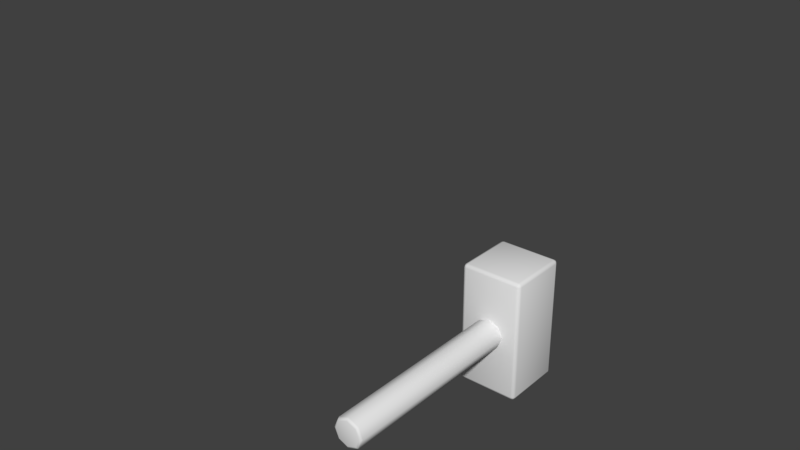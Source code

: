 # Source: Tools.blend  (saved by Blender 2.79.0; exported with 4.5.12 LTS)
import bpy
from mathutils import Matrix  # noqa: F401  (used for matrix-valued properties, if any)

bpy.ops.wm.read_factory_settings(use_empty=True)
scene = bpy.context.scene
scene.name = 'Scene'

# ---- collections
col_collection_1 = bpy.data.collections.new('Collection 1'); scene.collection.children.link(col_collection_1)
col_collection_1.hide_render = True
col_collection_1.hide_viewport = True
col_collection_2 = bpy.data.collections.new('Collection 2'); scene.collection.children.link(col_collection_2)

# ---- materials (node trees are filled in below, after node groups)
mat_hand = bpy.data.materials.new('Hand')
mat_hand.alpha_threshold = 0.0
mat_hand.roughness = 0.5
mat_wood = bpy.data.materials.new('Wood')
mat_wood.alpha_threshold = 0.0
mat_wood.roughness = 0.5
mat_stone = bpy.data.materials.new('Stone')
mat_stone.alpha_threshold = 0.0
mat_stone.roughness = 0.5

# ---- material node trees
mat_hand.use_nodes = True; mat_hand.node_tree.nodes.clear()
_N = mat_hand.node_tree.nodes; _L = mat_hand.node_tree.links
n0 = _N.new('ShaderNodeOutputMaterial'); n0.name = 'Material Output'; n0.location = (300, 300)
n1 = _N.new('ShaderNodeBsdfDiffuse'); n1.name = 'Diffuse BSDF'; n1.location = (10, 300)
_L.new(n1.outputs[0], n0.inputs[0])
n0.is_active_output = True
mat_wood.use_nodes = True; mat_wood.node_tree.nodes.clear()
_N = mat_wood.node_tree.nodes; _L = mat_wood.node_tree.links
n0 = _N.new('ShaderNodeOutputMaterial'); n0.name = 'Material Output'; n0.location = (300, 300)
n1 = _N.new('ShaderNodeBsdfDiffuse'); n1.name = 'Diffuse BSDF'; n1.location = (10, 300)
_L.new(n1.outputs[0], n0.inputs[0])
n0.is_active_output = True
mat_stone.use_nodes = True; mat_stone.node_tree.nodes.clear()
_N = mat_stone.node_tree.nodes; _L = mat_stone.node_tree.links
n0 = _N.new('ShaderNodeOutputMaterial'); n0.name = 'Material Output'; n0.location = (300, 300)
n1 = _N.new('ShaderNodeBsdfDiffuse'); n1.name = 'Diffuse BSDF'; n1.location = (10, 300)
_L.new(n1.outputs[0], n0.inputs[0])
n0.is_active_output = True

# ---- world
world_world = bpy.data.worlds.new('World'); scene.world = world_world
world_world.color = (0.05088, 0.05088, 0.05088)
world_world.use_sun_shadow = False
world_world.sun_shadow_jitter_overblur = 0.0
world_world.cycles.sampling_method = 'MANUAL'

# ---- meshes
me_cube_001 = bpy.data.meshes.new('Cube.001')
me_cube_001.from_pydata([(-0.4105, -0.1334, -5.96e-08), (-0.5507, -0.0455, 1.466), (-0.4105, 0.1334, -5.96e-08), (-0.5507, 0.31, 1.475), (0.4105, -0.1334, -5.96e-08), (0.6807, -0.04694, 1.522), (0.4105, 0.1334, -5.96e-08), (0.6807, 0.3086, 1.531), (0.2537, 0.3492, -5.96e-08), (1.887e-08, 0.4317, -5.96e-08), (-0.2537, 0.3492, -5.96e-08), (-0.301, 0.3086, 1.531), (0.0262, 0.3086, 1.531), (0.3534, 0.3086, 1.531), (-0.2537, -0.3492, -5.96e-08), (-1.887e-08, -0.4317, -5.96e-08), (0.2537, -0.3492, -5.96e-08), (0.3534, -0.04694, 1.522), (0.0262, -0.04694, 1.522), (-0.301, -0.04694, 1.522), (-0.5915, -0.32, 0.8467), (-0.5915, 0.32, 0.7297), (0.617, 0.32, 0.7387), (0.617, -0.32, 0.8556), (0.2481, -0.1648, 1.017), (0.0262, -0.1648, 1.017), (-0.1957, -0.1648, 1.017), (-0.1957, 0.4168, 1.082), (0.0262, 0.4168, 1.082), (0.2481, 0.4168, 1.082), (-0.6875, -0.07285, 2.533), (-0.6875, 0.2827, 2.542), (-0.3659, 0.2808, 2.616), (-0.3659, -0.07476, 2.607), (-0.301, 0.2779, 2.731), (0.0262, 0.2779, 2.731), (0.0262, -0.0777, 2.722), (-0.301, -0.0777, 2.722), (0.7357, -0.06744, 2.322), (0.7357, 0.2881, 2.331), (0.4084, 0.2881, 2.331), (0.4084, -0.06744, 2.322), (0.07518, 0.2813, 2.598), (0.3975, 0.2816, 2.586), (0.3975, -0.07399, 2.577), (0.07518, -0.07429, 2.589), (-0.7993, -0.04698, 1.524), (-0.7993, 0.3086, 1.533), (-1.071, -0.0431, 1.373), (-1.071, 0.3124, 1.382), (-0.9474, -0.04318, 1.889), (-0.9474, 0.2861, 1.897), (-1.199, -0.03959, 1.749), (-1.199, 0.2897, 1.757), (-0.8311, 0.32, 1.053), (-0.633, 0.3096, 1.494), (-0.633, -0.04599, 1.485), (-0.8311, -0.32, 1.053), (-0.5635, 0.3075, 1.575), (-0.3071, 0.306, 1.633), (-0.3071, -0.04955, 1.624), (-0.5635, -0.04807, 1.566), (-0.301, -0.0496, 1.626), (-0.301, 0.306, 1.635), (0.0262, 0.306, 1.635), (0.0262, -0.0496, 1.626), (-0.301, -0.06365, 2.174), (-0.301, 0.2919, 2.183), (0.0262, 0.2919, 2.183), (0.0262, -0.06365, 2.174), (-0.6255, 0.2951, 2.059), (-0.6255, -0.06046, 2.05), (-0.3365, 0.2934, 2.125), (-0.3365, -0.06215, 2.116), (0.3552, 0.3075, 1.574), (0.3552, -0.04803, 1.565), (0.02818, -0.04805, 1.565), (0.02818, 0.3075, 1.575), (0.3764, 0.2945, 2.08), (0.3764, -0.06101, 2.071), (0.05168, -0.06117, 2.077), (0.05168, 0.2944, 2.086), (0.3565, -0.04808, 1.567), (0.3565, 0.3075, 1.576), (0.6837, 0.3075, 1.576), (0.6837, -0.04808, 1.567), (0.3825, -0.05776, 1.944), (0.7097, -0.05776, 1.944), (0.3825, 0.2978, 1.954), (0.7097, 0.2978, 1.954)], [], [(55, 54, 49, 47), (29, 13, 7, 22), (22, 7, 5, 23), (26, 19, 1, 20), (3, 21, 54, 55), (72, 70, 31, 32), (88, 86, 41, 40), (79, 78, 43, 44), (67, 66, 37, 34), (1, 3, 55, 56), (21, 20, 57, 54), (20, 1, 56, 57), (23, 5, 17, 24), (24, 17, 18, 25), (25, 18, 19, 26), (21, 3, 11, 27), (27, 11, 12, 28), (28, 12, 13, 29), (9, 28, 29, 8), (10, 27, 28, 9), (2, 21, 27, 10), (15, 25, 26, 14), (16, 24, 25, 15), (4, 23, 24, 16), (14, 26, 20, 0), (6, 22, 23, 4), (8, 29, 22, 6), (0, 20, 21, 2), (32, 31, 30, 33), (73, 72, 32, 33), (70, 71, 30, 31), (71, 73, 33, 30), (35, 34, 37, 36), (68, 67, 34, 35), (69, 68, 35, 36), (66, 69, 36, 37), (39, 40, 41, 38), (89, 88, 40, 39), (86, 87, 38, 41), (87, 89, 39, 38), (43, 42, 45, 44), (80, 79, 44, 45), (81, 80, 45, 42), (78, 81, 42, 43), (47, 49, 53, 51), (56, 55, 47, 46), (54, 57, 48, 49), (57, 56, 46, 48), (52, 50, 51, 53), (48, 46, 50, 52), (49, 48, 52, 53), (46, 47, 51, 50), (1, 19, 60, 61), (3, 1, 61, 58), (19, 11, 59, 60), (11, 3, 58, 59), (19, 18, 65, 62), (18, 12, 64, 65), (12, 11, 63, 64), (11, 19, 62, 63), (62, 65, 69, 66), (65, 64, 68, 69), (64, 63, 67, 68), (63, 62, 66, 67), (61, 60, 73, 71), (58, 61, 71, 70), (60, 59, 72, 73), (59, 58, 70, 72), (13, 12, 77, 74), (12, 18, 76, 77), (18, 17, 75, 76), (17, 13, 74, 75), (74, 77, 81, 78), (77, 76, 80, 81), (76, 75, 79, 80), (75, 74, 78, 79), (5, 7, 84, 85), (17, 5, 85, 82), (7, 13, 83, 84), (13, 17, 82, 83), (85, 84, 89, 87), (82, 85, 87, 86), (84, 83, 88, 89), (83, 82, 86, 88)])
me_cube_001.polygons.foreach_set('use_smooth', [True] * 84)
me_cube_001.materials.append(mat_hand)
me_cube_001.use_remesh_preserve_volume = False
me_cube_001.use_remesh_preserve_attributes = False
me_cube_001.use_mirror_vertex_groups = False
me_cube_001.update()
me_cube = bpy.data.meshes.new('Cube')
me_cube.from_pydata([(-0.08536, -0.08536, 1.6), (-0.08536, 0.08536, 1.6), (0.08536, -0.08536, 1.6), (0.08536, 0.08536, 1.6), (1.055e-08, 0.1207, 1.6), (-1.055e-08, -0.1207, 1.6), (-0.1207, 1.055e-08, 1.6), (0.1207, -1.055e-08, 1.6), (0.0, 3.762e-16, 0.0), (-0.2224, -0.5, 1.578), (-0.25, -0.4724, 1.578), (-0.2224, -0.4724, 1.55), (-0.2419, -0.4919, 1.578), (-0.2383, -0.4883, 1.562), (-0.2419, -0.4724, 1.558), (-0.2224, -0.4919, 1.558), (-0.2224, -0.4724, 2.05), (-0.25, -0.4724, 2.022), (-0.2224, -0.5, 2.022), (-0.2419, -0.4724, 2.042), (-0.2383, -0.4883, 2.038), (-0.2419, -0.4919, 2.022), (-0.2224, -0.4919, 2.042), (-0.2224, 0.4724, 1.55), (-0.25, 0.4724, 1.578), (-0.2224, 0.5, 1.578), (-0.2419, 0.4724, 1.558), (-0.2383, 0.4883, 1.562), (-0.2419, 0.4919, 1.578), (-0.2224, 0.4919, 1.558), (-0.2224, 0.4724, 2.05), (-0.2224, 0.5, 2.022), (-0.25, 0.4724, 2.022), (-0.2224, 0.4919, 2.042), (-0.2383, 0.4883, 2.038), (-0.2419, 0.4919, 2.022), (-0.2419, 0.4724, 2.042), (0.2224, -0.4724, 1.55), (0.25, -0.4724, 1.578), (0.2224, -0.5, 1.578), (0.2419, -0.4724, 1.558), (0.2383, -0.4883, 1.562), (0.2419, -0.4919, 1.578), (0.2224, -0.4919, 1.558), (0.2224, -0.4724, 2.05), (0.2224, -0.5, 2.022), (0.25, -0.4724, 2.022), (0.2224, -0.4919, 2.042), (0.2383, -0.4883, 2.038), (0.2419, -0.4919, 2.022), (0.2419, -0.4724, 2.042), (0.2224, 0.4724, 1.55), (0.2224, 0.5, 1.578), (0.25, 0.4724, 1.578), (0.2224, 0.4919, 1.558), (0.2383, 0.4883, 1.562), (0.2419, 0.4919, 1.578), (0.2419, 0.4724, 1.558), (0.2224, 0.4724, 2.05), (0.25, 0.4724, 2.022), (0.2224, 0.5, 2.022), (0.2419, 0.4724, 2.042), (0.2383, 0.4883, 2.038), (0.2419, 0.4919, 2.022), (0.2224, 0.4919, 2.042), (-0.07082, -0.07082, 0.0), (-0.08536, -0.08536, 0.019), (-0.0811, -0.0811, 0.005564), (-0.07082, 0.07082, 0.0), (-0.08536, 0.08536, 0.019), (-0.0811, 0.0811, 0.005564), (0.07082, -0.07082, 0.0), (0.08536, -0.08536, 0.019), (0.0811, -0.0811, 0.005564), (0.07082, 0.07082, 0.0), (0.08536, 0.08536, 0.019), (0.0811, 0.0811, 0.005564), (5.327e-09, 0.1207, 0.019), (4.378e-09, 0.1001, 0.0), (5.122e-09, 0.1147, 0.005564), (-5.327e-09, -0.1207, 0.019), (-4.378e-09, -0.1001, 0.0), (-5.122e-09, -0.1147, 0.005564), (-0.1207, 5.327e-09, 0.019), (-0.1001, 4.378e-09, 0.0), (-0.1147, 5.122e-09, 0.005564), (0.1207, -5.327e-09, 0.019), (0.1001, -4.378e-09, 0.0), (0.1147, -5.122e-09, 0.005564)], [], [(72, 2, 5, 80), (75, 3, 7, 86), (84, 8, 81, 65), (86, 7, 2, 72), (53, 59, 46, 38), (69, 1, 4, 77), (8, 87, 71, 81), (68, 78, 8, 84), (83, 6, 1, 69), (23, 51, 37, 11), (10, 17, 32, 24), (77, 4, 3, 75), (78, 74, 87, 8), (80, 5, 0, 66), (58, 30, 16, 44), (25, 31, 60, 52), (9, 12, 13, 15), (10, 14, 13, 12), (11, 15, 13, 14), (16, 19, 20, 22), (17, 21, 20, 19), (18, 22, 20, 21), (23, 26, 27, 29), (24, 28, 27, 26), (25, 29, 27, 28), (30, 33, 34, 36), (31, 35, 34, 33), (32, 36, 34, 35), (37, 40, 41, 43), (38, 42, 41, 40), (39, 43, 41, 42), (44, 47, 48, 50), (45, 49, 48, 47), (46, 50, 48, 49), (51, 54, 55, 57), (52, 56, 55, 54), (53, 57, 55, 56), (58, 61, 62, 64), (59, 63, 62, 61), (60, 64, 62, 63), (16, 30, 36, 19), (19, 36, 32, 17), (9, 18, 21, 12), (12, 21, 17, 10), (23, 11, 14, 26), (26, 14, 10, 24), (31, 25, 28, 35), (35, 28, 24, 32), (51, 23, 29, 54), (54, 29, 25, 52), (30, 58, 64, 33), (33, 64, 60, 31), (59, 53, 56, 63), (63, 56, 52, 60), (37, 51, 57, 40), (40, 57, 53, 38), (58, 44, 50, 61), (61, 50, 46, 59), (45, 39, 42, 49), (49, 42, 38, 46), (11, 37, 43, 15), (15, 43, 39, 9), (44, 16, 22, 47), (47, 22, 18, 45), (39, 45, 18, 9), (84, 65, 67, 85), (85, 67, 66, 83), (78, 68, 70, 79), (79, 70, 69, 77), (87, 74, 76, 88), (88, 76, 75, 86), (81, 71, 73, 82), (82, 73, 72, 80), (74, 78, 79, 76), (76, 79, 77, 75), (65, 81, 82, 67), (67, 82, 80, 66), (68, 84, 85, 70), (70, 85, 83, 69), (71, 87, 88, 73), (73, 88, 86, 72), (66, 0, 6, 83)])
me_cube.polygons.foreach_set('use_smooth', [True] * 82)
me_cube.polygons.foreach_set('material_index', [0, 0, 0, 0, 1, 0, 0, 0, 0, 1, 1, 0, 0, 0, 1, 1, 1, 1, 1, 1, 1, 1, 1, 1, 1, 1, 1, 1, 1, 1, 1, 1, 1, 1, 1, 1, 1, 1, 1, 1, 1, 1, 1, 1, 1, 1, 1, 1, 1, 1, 1, 1, 1, 1, 1, 1, 1, 1, 1, 1, 1, 1, 1, 1, 1, 0, 0, 0, 0, 0, 0, 0, 0, 0, 0, 0, 0, 0, 0, 0, 0, 0])
me_cube.materials.append(mat_wood)
me_cube.materials.append(mat_stone)
me_cube.use_remesh_preserve_volume = False
me_cube.use_remesh_preserve_attributes = False
me_cube.use_mirror_vertex_groups = False
me_cube.update()
arm_armature = bpy.data.armatures.new('Armature')  # bones are not reproduced

# ---- objects
ob_hand_arm = bpy.data.objects.new('Hand.arm', arm_armature)
ob_hand = bpy.data.objects.new('Hand', me_cube_001)
ob_hammer = bpy.data.objects.new('Hammer', me_cube)

# ---- transforms, parenting, visibility, modifiers, constraints
ob_hand_arm.location = (0.3682, 0.8067, -0.9927)
ob_hand_arm.rotation_euler = (-0.4203, -0.3395, -0.005324)
ob_hand_arm.display_type = 'WIRE'
ob_hand_arm.show_in_front = True
ob_hand_arm.lineart.crease_threshold = 0.0
ob_hand.parent = ob_hand_arm
ob_hand.matrix_parent_inverse = Matrix(((0.9429, -0.333, -1.351e-08, 0.008909), (0.1408, 0.3985, 0.9063, -0.2917), (-0.3018, -0.8546, 0.4226, 0.2645), (0.0, 0.0, 0.0, 1.0)))
ob_hand.location = (0.1125, 0.3452, 0.1526)
ob_hand.rotation_euler = (1.134, 3.125e-08, -0.3395)
ob_hand.lineart.crease_threshold = 0.0
_vg = ob_hand.vertex_groups.new(name='Bone')
for _i, _w in zip([0, 2, 4, 6, 8, 9, 10, 14, 15, 16, 20, 21, 22, 23, 24, 25, 27, 28, 29], [0.8677, 0.8603, 0.8758, 0.8683, 0.8709, 0.875, 0.8681, 0.8788, 0.8915, 0.8861, 0.04612, 0.06446, 0.1112, 0.2596, 0.09171, 0.0002218, 0.03328, 0.02455, 0.05714]): _vg.add([_i], _w, 'REPLACE')
_vg = ob_hand.vertex_groups.new(name='Bone.001')
for _i, _w in zip([4, 6, 7, 8, 9, 10, 11, 12, 13, 14, 15, 16, 17, 18, 19, 21, 22, 23, 24, 25, 26, 27, 28, 29, 64, 65, 74, 76, 77], [0.07161, 0.07307, 0.01974, 0.07083, 0.05846, 0.002902, 0.0731, 0.657, 0.09947, 0.005516, 0.05515, 0.07108, 0.0782, 0.856, 0.05048, 0.01528, 0.4808, 0.4223, 0.7492, 0.8402, 0.1107, 0.1667, 0.6948, 0.7086, 0.07968, 0.031, 0.01522, 0.07056, 0.1174]): _vg.add([_i], _w, 'REPLACE')
_vg = ob_hand.vertex_groups.new(name='Bone.003')
for _i, _w in zip([5, 7, 13, 17, 22, 23, 29, 74, 82, 83, 84, 85, 86, 87, 88, 89], [0.9218, 0.8739, 0.227, 0.1724, 0.05081, 0.05017, 0.0493, 0.02448, 0.8666, 0.763, 0.8755, 0.9533, 0.02614, 0.02442, 0.0754, 0.07676]): _vg.add([_i], _w, 'REPLACE')
_vg = ob_hand.vertex_groups.new(name='Bone.004')
for _i, _w in zip([38, 39, 40, 41, 82, 83, 84, 85, 86, 87, 88, 89], [0.997, 0.9853, 0.9741, 0.9954, 0.03493, 0.08412, 0.09101, 0.03148, 0.9579, 0.9624, 0.9126, 0.9192]): _vg.add([_i], _w, 'REPLACE')
_vg = ob_hand.vertex_groups.new(name='Bone.005')
for _i, _w in zip([5, 7, 12, 13, 17, 18, 24, 29, 74, 75, 76, 77, 78, 81, 82, 83], [0.04121, 0.06206, 0.1437, 0.6202, 0.7331, 0.06644, 0.0306, 0.02651, 0.8585, 0.9465, 0.8938, 0.7862, 0.04015, 0.03619, 0.08013, 0.1247]): _vg.add([_i], _w, 'REPLACE')
_vg = ob_hand.vertex_groups.new(name='Bone.006')
for _i, _w in zip([42, 43, 44, 45, 74, 75, 76, 77, 78, 79, 80, 81], [0.9956, 0.9955, 0.9982, 0.9942, 0.06082, 0.00463, 0.003084, 0.05723, 0.9504, 0.9764, 0.9763, 0.9495]): _vg.add([_i], _w, 'REPLACE')
_vg = ob_hand.vertex_groups.new(name='Bone.007')
for _i, _w in zip([1, 3, 11, 18, 19, 47, 54, 55, 56, 58, 59, 60, 61, 62, 63, 70, 71, 72], [0.71, 0.6248, 0.213, 0.006885, 0.8371, 0.02755, 0.03228, 0.2021, 0.1377, 0.884, 0.8495, 0.974, 0.961, 0.04162, 0.01126, 0.05113, 0.001389, 0.02956]): _vg.add([_i], _w, 'REPLACE')
_vg = ob_hand.vertex_groups.new(name='Bone.008')
for _i, _w in zip([30, 31, 32, 33, 58, 59, 70, 71, 72, 73], [0.9988, 0.9959, 0.9963, 0.9992, 0.05353, 0.05834, 0.9449, 0.9736, 0.9563, 0.9832]): _vg.add([_i], _w, 'REPLACE')
_vg = ob_hand.vertex_groups.new(name='Bone.009')
for _i, _w in zip([3, 11, 12, 18, 19, 27, 55, 58, 59, 62, 63, 64, 65, 67, 68], [0.1051, 0.6266, 0.1329, 0.02503, 0.0715, 0.02754, 0.01376, 0.01003, 0.07078, 0.9196, 0.8864, 0.841, 0.9301, 0.02981, 0.02446]): _vg.add([_i], _w, 'REPLACE')
_vg = ob_hand.vertex_groups.new(name='Bone.010')
for _i, _w in zip([34, 35, 36, 37, 63, 64, 66, 67, 68, 69], [0.9974, 0.9969, 0.9991, 0.9992, 0.05104, 0.0486, 0.9782, 0.957, 0.9584, 0.9809]): _vg.add([_i], _w, 'REPLACE')
_vg = ob_hand.vertex_groups.new(name='Bone.002')
for _i, _w in zip([0, 1, 2, 3, 4, 6, 8, 9, 10, 11, 14, 15, 16, 20, 21, 22, 23, 24, 25, 26, 27, 28, 29, 54, 57], [0.1027, 0.02082, 0.1098, 0.01991, 0.03705, 0.04717, 0.04513, 0.05567, 0.09223, 0.004009, 0.084, 0.04404, 0.02055, 0.8049, 0.7858, 0.344, 0.262, 0.0943, 0.1178, 0.8296, 0.7064, 0.2043, 0.1344, 0.08101, 0.08929]): _vg.add([_i], _w, 'REPLACE')
_vg = ob_hand.vertex_groups.new(name='Bone.011')
for _i, _w in zip([1, 3, 20, 21, 46, 47, 48, 49, 54, 55, 56, 57], [0.1993, 0.1651, 0.09237, 0.09032, 0.05289, 0.1155, 0.02424, 0.08867, 0.7833, 0.5618, 0.7522, 0.8226]): _vg.add([_i], _w, 'REPLACE')
_vg = ob_hand.vertex_groups.new(name='Bone.012')
for _i, _w in zip([1, 3, 46, 47, 48, 49, 50, 51, 52, 53, 54, 55, 56, 57], [0.005578, 0.03665, 0.9354, 0.8332, 0.9564, 0.8871, 0.9903, 0.9675, 0.9953, 0.9772, 0.0776, 0.1763, 0.1014, 0.05707]): _vg.add([_i], _w, 'REPLACE')
_m = ob_hand.modifiers.new('Subsurf', 'SUBSURF')
_m.uv_smooth = 'PRESERVE_CORNERS'
_m.quality = 2
_m.show_only_control_edges = False
_m = ob_hand.modifiers.new('Armature', 'ARMATURE')
_m.object = ob_hand_arm
ob_hammer.location = (0.0, 0.0, 0.0)
ob_hammer.rotation_euler = (-1.571, -2.22e-16, 2.22e-16)
ob_hammer.lineart.crease_threshold = 0.0

# ---- collection membership
col_collection_1.objects.link(ob_hand_arm)
col_collection_1.objects.link(ob_hand)
col_collection_2.objects.link(ob_hammer)

# ---- scene / render settings (as saved in the file)
scene.frame_start = 1; scene.frame_end = 250; scene.frame_set(1)
scene.render.engine = 'CYCLES'
scene.render.resolution_x = 1280
scene.render.resolution_y = 720
scene.render.dither_intensity = 0.0
scene.cycles.use_denoising = False
scene.cycles.samples = 128
scene.cycles.sampling_pattern = 'TABULATED_SOBOL'
scene.cycles.use_adaptive_sampling = False
scene.cycles.use_light_tree = False
scene.cycles.blur_glossy = 0.0
scene.cycles.sample_clamp_indirect = 0.0
scene.view_settings.view_transform = 'Standard'
bpy.context.view_layer.update()

# ---- added for rendering (the .blend has no active camera and no usable light): camera, sun
cam_auto = bpy.data.cameras.new('AutoCamera')
cam_auto.lens = 50.0
cam_auto.sensor_width = 36.0
cam_auto.clip_end = 1000.0
ob_auto_camera = bpy.data.objects.new('AutoCamera', cam_auto)
scene.collection.objects.link(ob_auto_camera)
ob_auto_camera.location = (3.94122, -4.19817, 4.45374)
ob_auto_camera.rotation_euler = (1.09748, -7.21219e-08, 0.694738)
scene.camera = ob_auto_camera
light_auto_sun = bpy.data.lights.new('AutoSun', 'SUN')
light_auto_sun.energy = 3.0
light_auto_sun.angle = 0.0523599
ob_auto_sun = bpy.data.objects.new('AutoSun', light_auto_sun)
scene.collection.objects.link(ob_auto_sun)
ob_auto_sun.rotation_euler = (0.872665, 0.174533, 0.523599)
bpy.context.view_layer.update()
